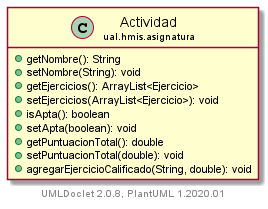

The diagram above was rendered by PlantUML. Its source (embedded in the PNG):
@startuml
    set namespaceSeparator none
    hide empty fields
    hide empty methods

    class "<size:14>Actividad\n<size:10>ual.hmis.asignatura" as ual.hmis.asignatura.Actividad [[../ual/hmis/asignatura/Actividad.html]] {
        +getNombre(): String
        +setNombre(String): void
        +getEjercicios(): ArrayList<Ejercicio>
        +setEjercicios(ArrayList<Ejercicio>): void
        +isApta(): boolean
        +setApta(boolean): void
        +getPuntuacionTotal(): double
        +setPuntuacionTotal(double): void
        +agregarEjercicioCalificado(String, double): void
    }

    center footer UMLDoclet 2.0.8, PlantUML 1.2020.01
@enduml